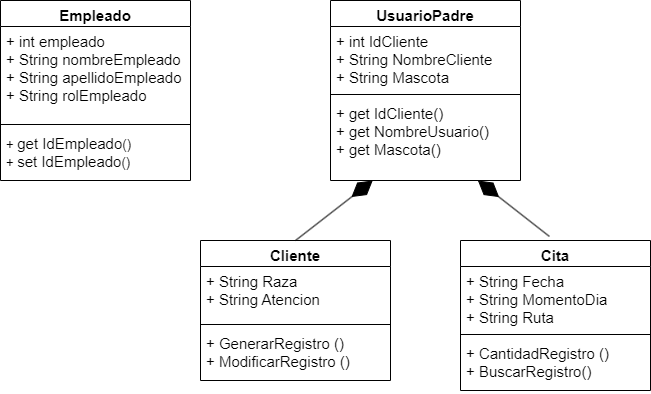

The diagram above was exported from draw.io. Its source (the exported page's mxGraphModel, read from the mxfile embedded in the PNG):
<mxGraphModel dx="880" dy="516" grid="1" gridSize="10" guides="1" tooltips="1" connect="1" arrows="1" fold="1" page="1" pageScale="1" pageWidth="827" pageHeight="1169" math="0" shadow="0">
  <root>
    <mxCell id="0" />
    <mxCell id="1" parent="0" />
    <mxCell id="xRYenY02j8rLfv6-8RA4-1" value="&lt;font style=&quot;font-size: 15px;&quot;&gt;UsuarioPadre&lt;/font&gt;" style="swimlane;fontStyle=1;align=center;verticalAlign=top;childLayout=stackLayout;horizontal=1;startSize=26;horizontalStack=0;resizeParent=1;resizeParentMax=0;resizeLast=0;collapsible=1;marginBottom=0;whiteSpace=wrap;html=1;" vertex="1" parent="1">
      <mxGeometry x="500" y="80" width="190" height="180" as="geometry">
        <mxRectangle x="330" y="80" width="140" height="30" as="alternateBounds" />
      </mxGeometry>
    </mxCell>
    <mxCell id="xRYenY02j8rLfv6-8RA4-2" value="&lt;font style=&quot;font-size: 15px;&quot;&gt;+ int IdCliente&lt;br&gt;+ String NombreCliente&lt;br&gt;+ String Mascota&lt;/font&gt;" style="text;strokeColor=none;fillColor=none;align=left;verticalAlign=top;spacingLeft=4;spacingRight=4;overflow=hidden;rotatable=0;points=[[0,0.5],[1,0.5]];portConstraint=eastwest;whiteSpace=wrap;html=1;" vertex="1" parent="xRYenY02j8rLfv6-8RA4-1">
      <mxGeometry y="26" width="190" height="64" as="geometry" />
    </mxCell>
    <mxCell id="xRYenY02j8rLfv6-8RA4-3" value="" style="line;strokeWidth=1;fillColor=none;align=left;verticalAlign=middle;spacingTop=-1;spacingLeft=3;spacingRight=3;rotatable=0;labelPosition=right;points=[];portConstraint=eastwest;strokeColor=inherit;" vertex="1" parent="xRYenY02j8rLfv6-8RA4-1">
      <mxGeometry y="90" width="190" height="8" as="geometry" />
    </mxCell>
    <mxCell id="xRYenY02j8rLfv6-8RA4-4" value="&lt;font style=&quot;font-size: 15px;&quot;&gt;+ get IdCliente()&lt;br&gt;+ get NombreUsuario()&lt;br&gt;+ get Mascota()&lt;br&gt;&lt;/font&gt;" style="text;strokeColor=none;fillColor=none;align=left;verticalAlign=top;spacingLeft=4;spacingRight=4;overflow=hidden;rotatable=0;points=[[0,0.5],[1,0.5]];portConstraint=eastwest;whiteSpace=wrap;html=1;" vertex="1" parent="xRYenY02j8rLfv6-8RA4-1">
      <mxGeometry y="98" width="190" height="82" as="geometry" />
    </mxCell>
    <mxCell id="xRYenY02j8rLfv6-8RA4-9" value="&lt;font style=&quot;font-size: 15px;&quot;&gt;Cliente&lt;/font&gt;" style="swimlane;fontStyle=1;align=center;verticalAlign=top;childLayout=stackLayout;horizontal=1;startSize=26;horizontalStack=0;resizeParent=1;resizeParentMax=0;resizeLast=0;collapsible=1;marginBottom=0;whiteSpace=wrap;html=1;" vertex="1" parent="1">
      <mxGeometry x="370" y="320" width="190" height="140" as="geometry" />
    </mxCell>
    <mxCell id="xRYenY02j8rLfv6-8RA4-10" value="&lt;font style=&quot;font-size: 15px;&quot;&gt;+ String Raza&lt;br&gt;+ String Atencion&lt;/font&gt;" style="text;strokeColor=none;fillColor=none;align=left;verticalAlign=top;spacingLeft=4;spacingRight=4;overflow=hidden;rotatable=0;points=[[0,0.5],[1,0.5]];portConstraint=eastwest;whiteSpace=wrap;html=1;" vertex="1" parent="xRYenY02j8rLfv6-8RA4-9">
      <mxGeometry y="26" width="190" height="54" as="geometry" />
    </mxCell>
    <mxCell id="xRYenY02j8rLfv6-8RA4-11" value="" style="line;strokeWidth=1;fillColor=none;align=left;verticalAlign=middle;spacingTop=-1;spacingLeft=3;spacingRight=3;rotatable=0;labelPosition=right;points=[];portConstraint=eastwest;strokeColor=inherit;" vertex="1" parent="xRYenY02j8rLfv6-8RA4-9">
      <mxGeometry y="80" width="190" height="8" as="geometry" />
    </mxCell>
    <mxCell id="xRYenY02j8rLfv6-8RA4-12" value="&lt;font style=&quot;font-size: 15px;&quot;&gt;+ GenerarRegistro ()&lt;br&gt;+ ModificarRegistro ()&lt;br&gt;&lt;/font&gt;" style="text;strokeColor=none;fillColor=none;align=left;verticalAlign=top;spacingLeft=4;spacingRight=4;overflow=hidden;rotatable=0;points=[[0,0.5],[1,0.5]];portConstraint=eastwest;whiteSpace=wrap;html=1;" vertex="1" parent="xRYenY02j8rLfv6-8RA4-9">
      <mxGeometry y="88" width="190" height="52" as="geometry" />
    </mxCell>
    <mxCell id="xRYenY02j8rLfv6-8RA4-13" value="&lt;font style=&quot;font-size: 15px;&quot;&gt;Cita&lt;/font&gt;" style="swimlane;fontStyle=1;align=center;verticalAlign=top;childLayout=stackLayout;horizontal=1;startSize=26;horizontalStack=0;resizeParent=1;resizeParentMax=0;resizeLast=0;collapsible=1;marginBottom=0;whiteSpace=wrap;html=1;" vertex="1" parent="1">
      <mxGeometry x="630" y="320" width="190" height="150" as="geometry" />
    </mxCell>
    <mxCell id="xRYenY02j8rLfv6-8RA4-14" value="&lt;font style=&quot;font-size: 15px;&quot;&gt;+ String Fecha&lt;br&gt;+ String MomentoDia&lt;br&gt;+ String Ruta&lt;/font&gt;" style="text;strokeColor=none;fillColor=none;align=left;verticalAlign=top;spacingLeft=4;spacingRight=4;overflow=hidden;rotatable=0;points=[[0,0.5],[1,0.5]];portConstraint=eastwest;whiteSpace=wrap;html=1;" vertex="1" parent="xRYenY02j8rLfv6-8RA4-13">
      <mxGeometry y="26" width="190" height="64" as="geometry" />
    </mxCell>
    <mxCell id="xRYenY02j8rLfv6-8RA4-15" value="" style="line;strokeWidth=1;fillColor=none;align=left;verticalAlign=middle;spacingTop=-1;spacingLeft=3;spacingRight=3;rotatable=0;labelPosition=right;points=[];portConstraint=eastwest;strokeColor=inherit;" vertex="1" parent="xRYenY02j8rLfv6-8RA4-13">
      <mxGeometry y="90" width="190" height="8" as="geometry" />
    </mxCell>
    <mxCell id="xRYenY02j8rLfv6-8RA4-16" value="&lt;font style=&quot;font-size: 15px;&quot;&gt;+ CantidadRegistro ()&lt;br&gt;+ BuscarRegistro()&lt;/font&gt;" style="text;strokeColor=none;fillColor=none;align=left;verticalAlign=top;spacingLeft=4;spacingRight=4;overflow=hidden;rotatable=0;points=[[0,0.5],[1,0.5]];portConstraint=eastwest;whiteSpace=wrap;html=1;" vertex="1" parent="xRYenY02j8rLfv6-8RA4-13">
      <mxGeometry y="98" width="190" height="52" as="geometry" />
    </mxCell>
    <mxCell id="xRYenY02j8rLfv6-8RA4-17" value="" style="endArrow=diamondThin;endFill=1;endSize=24;html=1;rounded=0;exitX=0.5;exitY=0;exitDx=0;exitDy=0;" edge="1" parent="1" source="xRYenY02j8rLfv6-8RA4-9" target="xRYenY02j8rLfv6-8RA4-4">
      <mxGeometry width="160" relative="1" as="geometry">
        <mxPoint x="500" y="270" as="sourcePoint" />
        <mxPoint x="660" y="270" as="targetPoint" />
      </mxGeometry>
    </mxCell>
    <mxCell id="xRYenY02j8rLfv6-8RA4-18" value="" style="endArrow=diamondThin;endFill=1;endSize=24;html=1;rounded=0;exitX=0.468;exitY=-0.027;exitDx=0;exitDy=0;exitPerimeter=0;" edge="1" parent="1" source="xRYenY02j8rLfv6-8RA4-13" target="xRYenY02j8rLfv6-8RA4-4">
      <mxGeometry width="160" relative="1" as="geometry">
        <mxPoint x="500" y="270" as="sourcePoint" />
        <mxPoint x="660" y="270" as="targetPoint" />
      </mxGeometry>
    </mxCell>
    <mxCell id="xRYenY02j8rLfv6-8RA4-19" value="&lt;font style=&quot;font-size: 15px;&quot;&gt;Empleado&lt;/font&gt;" style="swimlane;fontStyle=1;align=center;verticalAlign=top;childLayout=stackLayout;horizontal=1;startSize=26;horizontalStack=0;resizeParent=1;resizeParentMax=0;resizeLast=0;collapsible=1;marginBottom=0;whiteSpace=wrap;html=1;" vertex="1" parent="1">
      <mxGeometry x="170" y="80" width="190" height="180" as="geometry" />
    </mxCell>
    <mxCell id="xRYenY02j8rLfv6-8RA4-20" value="&lt;font style=&quot;font-size: 15px;&quot;&gt;+ int empleado&lt;br&gt;+ String nombreEmpleado&lt;br&gt;+ String apellidoEmpleado&lt;br style=&quot;border-color: var(--border-color);&quot;&gt;+ String rolEmpleado&lt;br&gt;&lt;/font&gt;" style="text;strokeColor=none;fillColor=none;align=left;verticalAlign=top;spacingLeft=4;spacingRight=4;overflow=hidden;rotatable=0;points=[[0,0.5],[1,0.5]];portConstraint=eastwest;whiteSpace=wrap;html=1;" vertex="1" parent="xRYenY02j8rLfv6-8RA4-19">
      <mxGeometry y="26" width="190" height="94" as="geometry" />
    </mxCell>
    <mxCell id="xRYenY02j8rLfv6-8RA4-21" value="" style="line;strokeWidth=1;fillColor=none;align=left;verticalAlign=middle;spacingTop=-1;spacingLeft=3;spacingRight=3;rotatable=0;labelPosition=right;points=[];portConstraint=eastwest;strokeColor=inherit;" vertex="1" parent="xRYenY02j8rLfv6-8RA4-19">
      <mxGeometry y="120" width="190" height="8" as="geometry" />
    </mxCell>
    <mxCell id="xRYenY02j8rLfv6-8RA4-22" value="&lt;font style=&quot;&quot;&gt;&lt;span style=&quot;font-size: 13px;&quot;&gt;+ &lt;/span&gt;&lt;font style=&quot;font-size: 15px;&quot;&gt;get IdEmpleado&lt;/font&gt;&lt;span style=&quot;font-size: 13px;&quot;&gt;()&lt;/span&gt;&lt;br&gt;&lt;span style=&quot;font-size: 13px;&quot;&gt;+ &lt;/span&gt;&lt;font style=&quot;font-size: 15px;&quot;&gt;set IdEmpleado&lt;/font&gt;&lt;span style=&quot;font-size: 13px;&quot;&gt;()&lt;/span&gt;&lt;br&gt;&lt;/font&gt;" style="text;strokeColor=none;fillColor=none;align=left;verticalAlign=top;spacingLeft=4;spacingRight=4;overflow=hidden;rotatable=0;points=[[0,0.5],[1,0.5]];portConstraint=eastwest;whiteSpace=wrap;html=1;" vertex="1" parent="xRYenY02j8rLfv6-8RA4-19">
      <mxGeometry y="128" width="190" height="52" as="geometry" />
    </mxCell>
  </root>
</mxGraphModel>